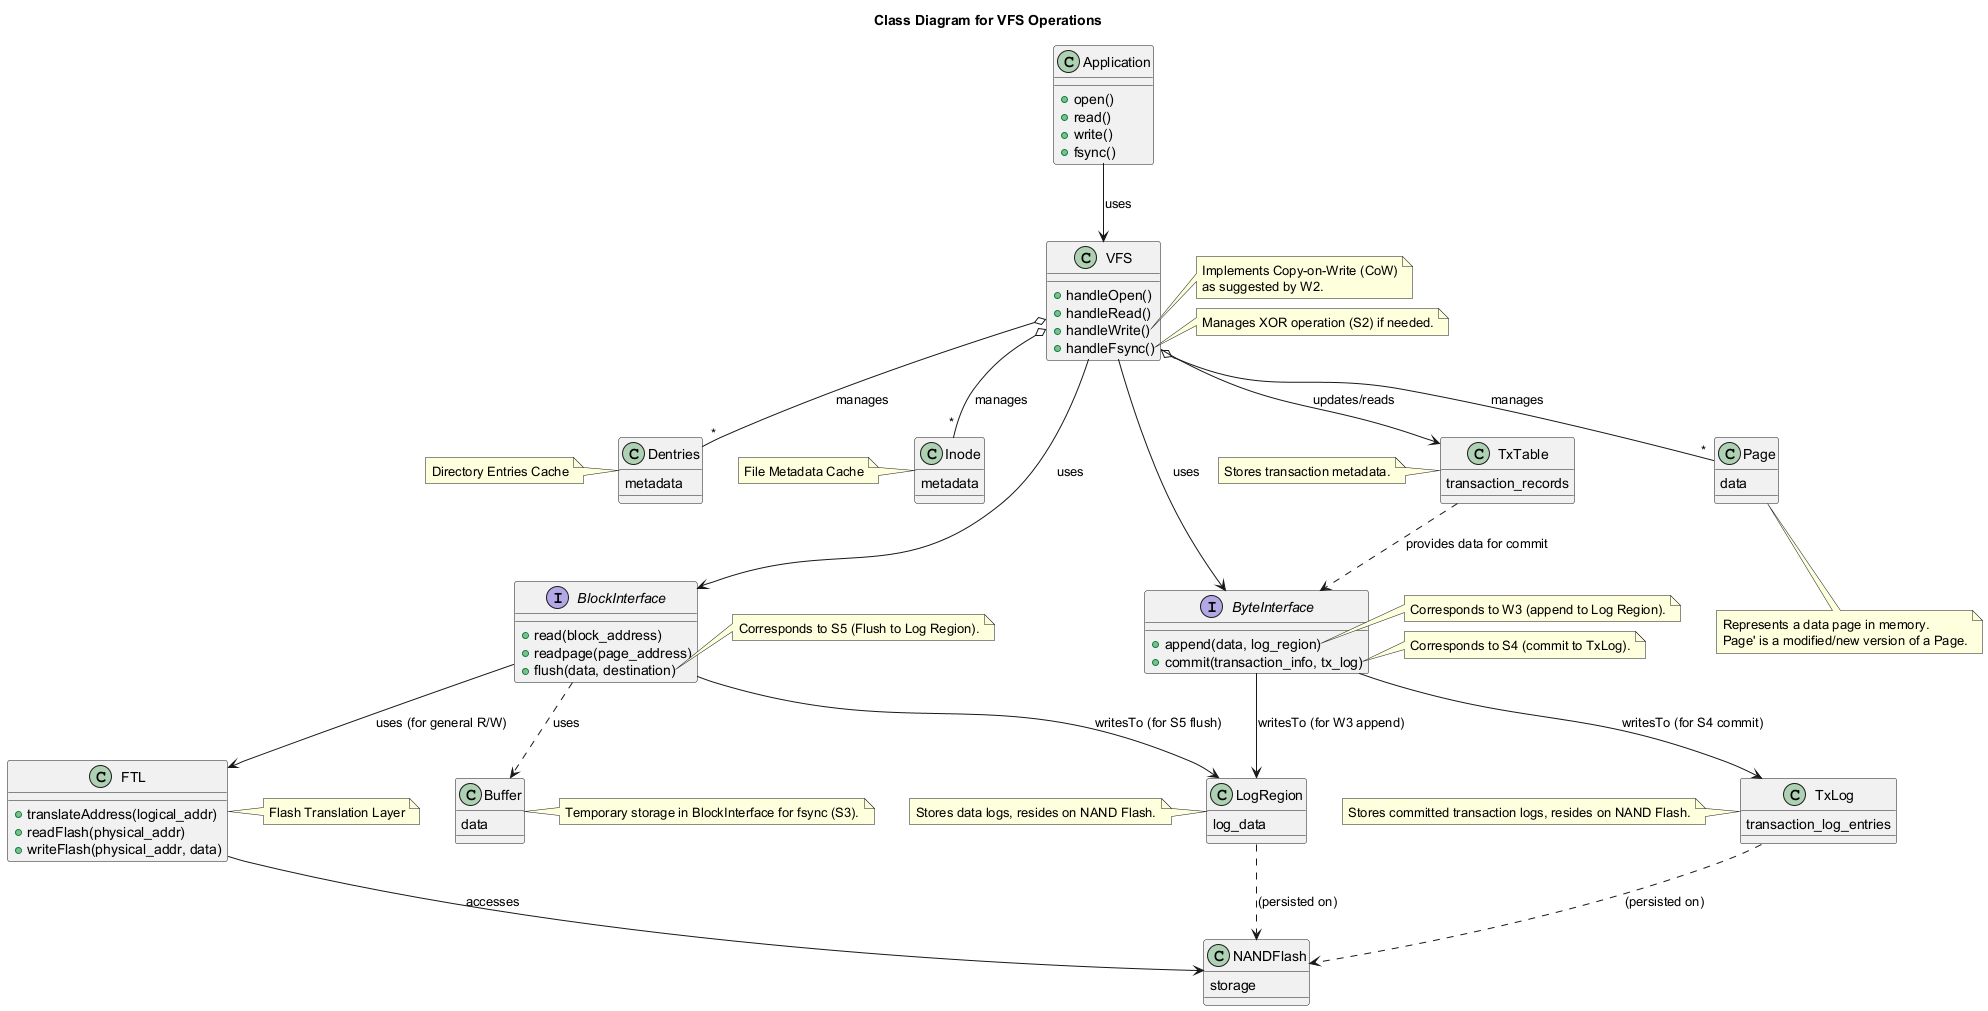

The diagram above was rendered by PlantUML. Its source (embedded in the PNG):
@startuml
title Class Diagram for VFS Operations

class Application {
  +open()
  +read()
  +write()
  +fsync()
}

class VFS {
  +handleOpen()
  +handleRead()
  +handleWrite()
  +handleFsync()
}
note right of VFS::handleWrite
  Implements Copy-on-Write (CoW)
  as suggested by W2.
end note
note right of VFS::handleFsync
  Manages XOR operation (S2) if needed.
end note

class Page {
  data
}
note "Represents a data page in memory.\nPage' is a modified/new version of a Page." as PageNote
Page .. PageNote

class Dentries {
  metadata
}
note left of Dentries: Directory Entries Cache
class Inode {
  metadata
}
note left of Inode: File Metadata Cache

interface BlockInterface {
  +read(block_address)
  +readpage(page_address)
  +flush(data, destination)
}
note right of BlockInterface::flush
  Corresponds to S5 (Flush to Log Region).
end note

interface ByteInterface {
  +append(data, log_region)
  +commit(transaction_info, tx_log)
}
note right of ByteInterface::append
  Corresponds to W3 (append to Log Region).
end note
note right of ByteInterface::commit
  Corresponds to S4 (commit to TxLog).
end note

class FTL {
  +translateAddress(logical_addr)
  +readFlash(physical_addr)
  +writeFlash(physical_addr, data)
}
note right of FTL: Flash Translation Layer

class NANDFlash {
  storage
}

class LogRegion {
  log_data
}
note left of LogRegion: Stores data logs, resides on NAND Flash.

class TxTable {
  transaction_records
}
note left of TxTable: Stores transaction metadata.

class TxLog {
  transaction_log_entries
}
note left of TxLog: Stores committed transaction logs, resides on NAND Flash.

class Buffer {
  data
}
note right of Buffer: Temporary storage in BlockInterface for fsync (S3).


Application --> VFS : uses
VFS o-- "*" Page : manages
VFS o-- "*" Dentries : manages
VFS o-- "*" Inode : manages

VFS --> BlockInterface : uses
VFS --> ByteInterface : uses
VFS --> TxTable : updates/reads

BlockInterface --> FTL : uses (for general R/W)
BlockInterface --> LogRegion : writesTo (for S5 flush)
FTL --> NANDFlash : accesses

ByteInterface --> LogRegion : writesTo (for W3 append)
ByteInterface --> TxLog : writesTo (for S4 commit)
TxTable ..> ByteInterface : provides data for commit

' Assuming LogRegion and TxLog are persisted on NANDFlash
LogRegion ..> NANDFlash : (persisted on)
TxLog ..> NANDFlash : (persisted on)
BlockInterface ..> Buffer : uses

@enduml